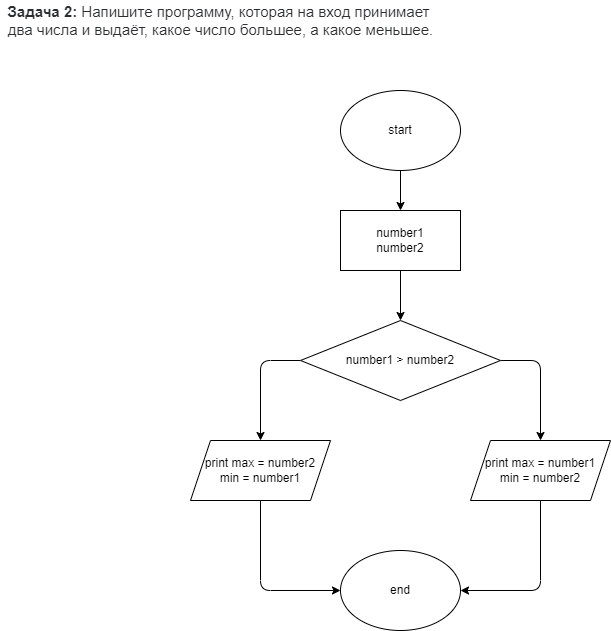

The diagram above was exported from draw.io. Its source (the exported page's mxGraphModel, read from the mxfile embedded in the PNG):
<mxGraphModel dx="1431" dy="478" grid="1" gridSize="10" guides="1" tooltips="1" connect="1" arrows="1" fold="1" page="1" pageScale="1" pageWidth="827" pageHeight="1169" math="0" shadow="0">
  <root>
    <mxCell id="0" />
    <mxCell id="1" parent="0" />
    <mxCell id="2" value="&lt;span style=&quot;box-sizing: border-box ; font-weight: 700 ; color: rgb(44 , 45 , 48) ; font-family: &amp;#34;roboto&amp;#34; , &amp;#34;san francisco&amp;#34; , &amp;#34;helvetica neue&amp;#34; , &amp;#34;helvetica&amp;#34; , &amp;#34;arial&amp;#34; ; font-size: 15px ; background-color: rgb(255 , 255 , 255)&quot;&gt;Задача 2:&lt;/span&gt;&lt;span style=&quot;color: rgb(44 , 45 , 48) ; font-family: &amp;#34;roboto&amp;#34; , &amp;#34;san francisco&amp;#34; , &amp;#34;helvetica neue&amp;#34; , &amp;#34;helvetica&amp;#34; , &amp;#34;arial&amp;#34; ; font-size: 15px ; background-color: rgb(255 , 255 , 255)&quot;&gt;&amp;nbsp;Напишите программу, которая на вход принимает &lt;br&gt;два числа и выдаёт, какое число большее, а какое меньшее.&lt;/span&gt;" style="text;html=1;align=center;verticalAlign=middle;resizable=0;points=[];autosize=1;strokeColor=none;fillColor=none;" vertex="1" parent="1">
      <mxGeometry x="-400" width="440" height="40" as="geometry" />
    </mxCell>
    <mxCell id="5" style="edgeStyle=none;html=1;exitX=0.5;exitY=1;exitDx=0;exitDy=0;entryX=0.5;entryY=0;entryDx=0;entryDy=0;" edge="1" parent="1" source="3" target="4">
      <mxGeometry relative="1" as="geometry" />
    </mxCell>
    <mxCell id="3" value="start" style="ellipse;whiteSpace=wrap;html=1;" vertex="1" parent="1">
      <mxGeometry x="-60" y="90" width="120" height="80" as="geometry" />
    </mxCell>
    <mxCell id="7" style="edgeStyle=none;html=1;exitX=0.5;exitY=1;exitDx=0;exitDy=0;entryX=0.5;entryY=0;entryDx=0;entryDy=0;" edge="1" parent="1" source="4" target="6">
      <mxGeometry relative="1" as="geometry" />
    </mxCell>
    <mxCell id="4" value="number1&lt;br&gt;number2" style="rounded=0;whiteSpace=wrap;html=1;" vertex="1" parent="1">
      <mxGeometry x="-60" y="210" width="120" height="60" as="geometry" />
    </mxCell>
    <mxCell id="10" style="edgeStyle=none;html=1;exitX=1;exitY=0.5;exitDx=0;exitDy=0;entryX=0.5;entryY=0;entryDx=0;entryDy=0;" edge="1" parent="1" source="6">
      <mxGeometry relative="1" as="geometry">
        <mxPoint x="140" y="440" as="targetPoint" />
        <Array as="points">
          <mxPoint x="140" y="360" />
        </Array>
      </mxGeometry>
    </mxCell>
    <mxCell id="11" style="edgeStyle=none;html=1;exitX=0;exitY=0.5;exitDx=0;exitDy=0;entryX=0.5;entryY=0;entryDx=0;entryDy=0;" edge="1" parent="1" source="6">
      <mxGeometry relative="1" as="geometry">
        <mxPoint x="-140" y="440" as="targetPoint" />
        <Array as="points">
          <mxPoint x="-140" y="360" />
        </Array>
      </mxGeometry>
    </mxCell>
    <mxCell id="6" value="number1 &amp;gt; number2" style="rhombus;whiteSpace=wrap;html=1;" vertex="1" parent="1">
      <mxGeometry x="-100" y="320" width="200" height="80" as="geometry" />
    </mxCell>
    <mxCell id="16" style="edgeStyle=none;html=1;entryX=1;entryY=0.5;entryDx=0;entryDy=0;" edge="1" parent="1" source="12" target="15">
      <mxGeometry relative="1" as="geometry">
        <mxPoint x="140" y="610" as="targetPoint" />
        <Array as="points">
          <mxPoint x="140" y="590" />
        </Array>
      </mxGeometry>
    </mxCell>
    <mxCell id="12" value="print max = number1&lt;br&gt;min = number2" style="shape=parallelogram;perimeter=parallelogramPerimeter;whiteSpace=wrap;html=1;fixedSize=1;" vertex="1" parent="1">
      <mxGeometry x="70" y="440" width="140" height="60" as="geometry" />
    </mxCell>
    <mxCell id="17" style="edgeStyle=none;html=1;exitX=0.5;exitY=1;exitDx=0;exitDy=0;entryX=0;entryY=0.5;entryDx=0;entryDy=0;" edge="1" parent="1" source="13" target="15">
      <mxGeometry relative="1" as="geometry">
        <mxPoint x="-140" y="600" as="targetPoint" />
        <Array as="points">
          <mxPoint x="-140" y="590" />
        </Array>
      </mxGeometry>
    </mxCell>
    <mxCell id="13" value="print max = number2&lt;br&gt;min = number1" style="shape=parallelogram;perimeter=parallelogramPerimeter;whiteSpace=wrap;html=1;fixedSize=1;" vertex="1" parent="1">
      <mxGeometry x="-210" y="440" width="140" height="60" as="geometry" />
    </mxCell>
    <mxCell id="15" value="end" style="ellipse;whiteSpace=wrap;html=1;" vertex="1" parent="1">
      <mxGeometry x="-60" y="550" width="120" height="80" as="geometry" />
    </mxCell>
  </root>
</mxGraphModel>